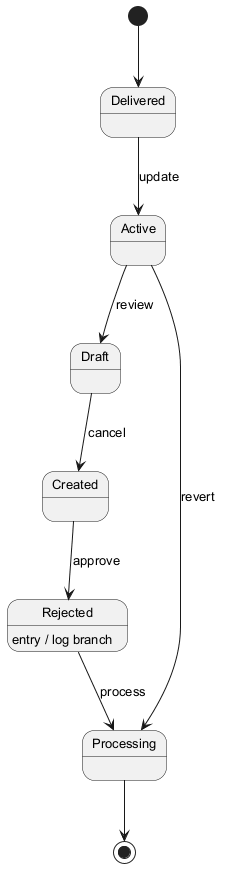

The diagram above was rendered by PlantUML. Its source (embedded in the PNG):
@startuml
skinparam backgroundColor #FFFFFF
skinparam classBackgroundColor #F3E5F5
skinparam classBorderColor #6A1B9A
skinparam defaultFontSize 13
[*] --> Delivered
Delivered --> Active : update
Active --> Draft : review
Draft --> Created : cancel
Created --> Rejected : approve
Rejected --> Processing : process
Rejected : entry / log branch
Active --> Processing : revert
Processing --> [*]
@enduml